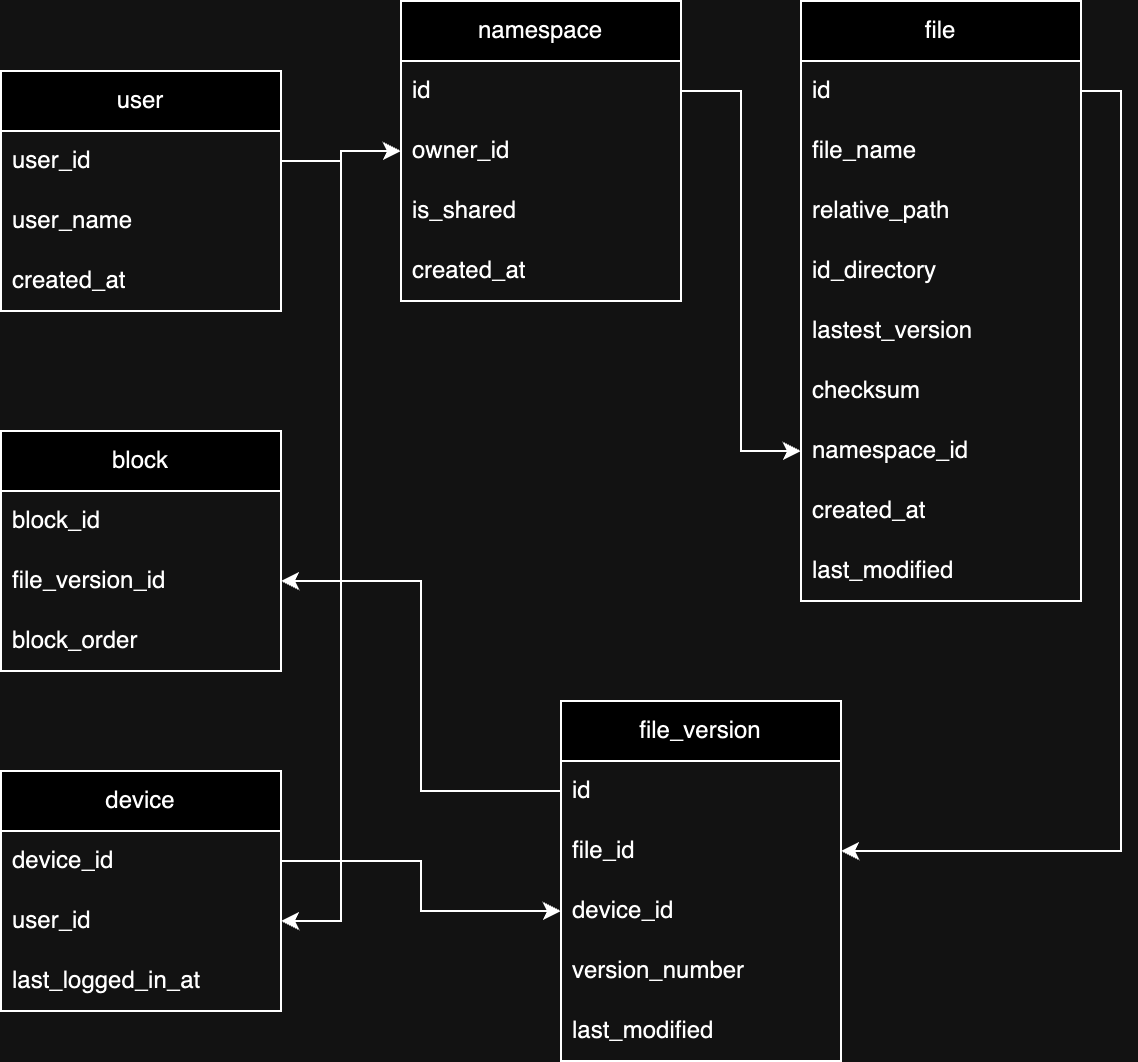

The diagram above was exported from draw.io. Its source (the exported page's mxGraphModel, read from the mxfile embedded in the PNG):
<mxGraphModel dx="1054" dy="867" grid="1" gridSize="10" guides="1" tooltips="1" connect="1" arrows="1" fold="1" page="1" pageScale="1" pageWidth="850" pageHeight="1100" math="0" shadow="0">
  <root>
    <mxCell id="0" />
    <mxCell id="1" parent="0" />
    <mxCell id="ncp61jC4rPmQjOKsDl8J-1" value="namespace" style="swimlane;fontStyle=0;childLayout=stackLayout;horizontal=1;startSize=30;horizontalStack=0;resizeParent=1;resizeParentMax=0;resizeLast=0;collapsible=1;marginBottom=0;whiteSpace=wrap;html=1;" vertex="1" parent="1">
      <mxGeometry x="260" y="280" width="140" height="150" as="geometry">
        <mxRectangle x="350" y="390" width="60" height="30" as="alternateBounds" />
      </mxGeometry>
    </mxCell>
    <mxCell id="ncp61jC4rPmQjOKsDl8J-2" value="id" style="text;strokeColor=none;fillColor=none;align=left;verticalAlign=middle;spacingLeft=4;spacingRight=4;overflow=hidden;points=[[0,0.5],[1,0.5]];portConstraint=eastwest;rotatable=0;whiteSpace=wrap;html=1;" vertex="1" parent="ncp61jC4rPmQjOKsDl8J-1">
      <mxGeometry y="30" width="140" height="30" as="geometry" />
    </mxCell>
    <mxCell id="ncp61jC4rPmQjOKsDl8J-3" value="owner_id" style="text;strokeColor=none;fillColor=none;align=left;verticalAlign=middle;spacingLeft=4;spacingRight=4;overflow=hidden;points=[[0,0.5],[1,0.5]];portConstraint=eastwest;rotatable=0;whiteSpace=wrap;html=1;" vertex="1" parent="ncp61jC4rPmQjOKsDl8J-1">
      <mxGeometry y="60" width="140" height="30" as="geometry" />
    </mxCell>
    <mxCell id="ncp61jC4rPmQjOKsDl8J-4" value="is_shared" style="text;strokeColor=none;fillColor=none;align=left;verticalAlign=middle;spacingLeft=4;spacingRight=4;overflow=hidden;points=[[0,0.5],[1,0.5]];portConstraint=eastwest;rotatable=0;whiteSpace=wrap;html=1;" vertex="1" parent="ncp61jC4rPmQjOKsDl8J-1">
      <mxGeometry y="90" width="140" height="30" as="geometry" />
    </mxCell>
    <mxCell id="ncp61jC4rPmQjOKsDl8J-11" value="created_at" style="text;strokeColor=none;fillColor=none;align=left;verticalAlign=middle;spacingLeft=4;spacingRight=4;overflow=hidden;points=[[0,0.5],[1,0.5]];portConstraint=eastwest;rotatable=0;whiteSpace=wrap;html=1;" vertex="1" parent="ncp61jC4rPmQjOKsDl8J-1">
      <mxGeometry y="120" width="140" height="30" as="geometry" />
    </mxCell>
    <mxCell id="ncp61jC4rPmQjOKsDl8J-12" style="edgeStyle=orthogonalEdgeStyle;rounded=0;orthogonalLoop=1;jettySize=auto;html=1;exitX=1;exitY=0.5;exitDx=0;exitDy=0;entryX=0.929;entryY=0.5;entryDx=0;entryDy=0;entryPerimeter=0;" edge="1" parent="ncp61jC4rPmQjOKsDl8J-1" source="ncp61jC4rPmQjOKsDl8J-10" target="ncp61jC4rPmQjOKsDl8J-10">
      <mxGeometry relative="1" as="geometry" />
    </mxCell>
    <mxCell id="ncp61jC4rPmQjOKsDl8J-13" value="user" style="swimlane;fontStyle=0;childLayout=stackLayout;horizontal=1;startSize=30;horizontalStack=0;resizeParent=1;resizeParentMax=0;resizeLast=0;collapsible=1;marginBottom=0;whiteSpace=wrap;html=1;" vertex="1" parent="1">
      <mxGeometry x="60" y="315" width="140" height="120" as="geometry">
        <mxRectangle x="350" y="390" width="60" height="30" as="alternateBounds" />
      </mxGeometry>
    </mxCell>
    <mxCell id="ncp61jC4rPmQjOKsDl8J-14" value="user_id" style="text;strokeColor=none;fillColor=none;align=left;verticalAlign=middle;spacingLeft=4;spacingRight=4;overflow=hidden;points=[[0,0.5],[1,0.5]];portConstraint=eastwest;rotatable=0;whiteSpace=wrap;html=1;" vertex="1" parent="ncp61jC4rPmQjOKsDl8J-13">
      <mxGeometry y="30" width="140" height="30" as="geometry" />
    </mxCell>
    <mxCell id="ncp61jC4rPmQjOKsDl8J-15" value="user_name" style="text;strokeColor=none;fillColor=none;align=left;verticalAlign=middle;spacingLeft=4;spacingRight=4;overflow=hidden;points=[[0,0.5],[1,0.5]];portConstraint=eastwest;rotatable=0;whiteSpace=wrap;html=1;" vertex="1" parent="ncp61jC4rPmQjOKsDl8J-13">
      <mxGeometry y="60" width="140" height="30" as="geometry" />
    </mxCell>
    <mxCell id="ncp61jC4rPmQjOKsDl8J-16" value="created_at" style="text;strokeColor=none;fillColor=none;align=left;verticalAlign=middle;spacingLeft=4;spacingRight=4;overflow=hidden;points=[[0,0.5],[1,0.5]];portConstraint=eastwest;rotatable=0;whiteSpace=wrap;html=1;" vertex="1" parent="ncp61jC4rPmQjOKsDl8J-13">
      <mxGeometry y="90" width="140" height="30" as="geometry" />
    </mxCell>
    <mxCell id="ncp61jC4rPmQjOKsDl8J-18" style="edgeStyle=orthogonalEdgeStyle;rounded=0;orthogonalLoop=1;jettySize=auto;html=1;exitX=1;exitY=0.5;exitDx=0;exitDy=0;entryX=0.929;entryY=0.5;entryDx=0;entryDy=0;entryPerimeter=0;" edge="1" parent="ncp61jC4rPmQjOKsDl8J-13">
      <mxGeometry relative="1" as="geometry" />
    </mxCell>
    <mxCell id="ncp61jC4rPmQjOKsDl8J-19" value="block" style="swimlane;fontStyle=0;childLayout=stackLayout;horizontal=1;startSize=30;horizontalStack=0;resizeParent=1;resizeParentMax=0;resizeLast=0;collapsible=1;marginBottom=0;whiteSpace=wrap;html=1;" vertex="1" parent="1">
      <mxGeometry x="60" y="495" width="140" height="120" as="geometry">
        <mxRectangle x="350" y="390" width="60" height="30" as="alternateBounds" />
      </mxGeometry>
    </mxCell>
    <mxCell id="ncp61jC4rPmQjOKsDl8J-20" value="block_id" style="text;strokeColor=none;fillColor=none;align=left;verticalAlign=middle;spacingLeft=4;spacingRight=4;overflow=hidden;points=[[0,0.5],[1,0.5]];portConstraint=eastwest;rotatable=0;whiteSpace=wrap;html=1;" vertex="1" parent="ncp61jC4rPmQjOKsDl8J-19">
      <mxGeometry y="30" width="140" height="30" as="geometry" />
    </mxCell>
    <mxCell id="ncp61jC4rPmQjOKsDl8J-21" value="file_version_id" style="text;strokeColor=none;fillColor=none;align=left;verticalAlign=middle;spacingLeft=4;spacingRight=4;overflow=hidden;points=[[0,0.5],[1,0.5]];portConstraint=eastwest;rotatable=0;whiteSpace=wrap;html=1;" vertex="1" parent="ncp61jC4rPmQjOKsDl8J-19">
      <mxGeometry y="60" width="140" height="30" as="geometry" />
    </mxCell>
    <mxCell id="ncp61jC4rPmQjOKsDl8J-22" value="block_order" style="text;strokeColor=none;fillColor=none;align=left;verticalAlign=middle;spacingLeft=4;spacingRight=4;overflow=hidden;points=[[0,0.5],[1,0.5]];portConstraint=eastwest;rotatable=0;whiteSpace=wrap;html=1;" vertex="1" parent="ncp61jC4rPmQjOKsDl8J-19">
      <mxGeometry y="90" width="140" height="30" as="geometry" />
    </mxCell>
    <mxCell id="ncp61jC4rPmQjOKsDl8J-23" style="edgeStyle=orthogonalEdgeStyle;rounded=0;orthogonalLoop=1;jettySize=auto;html=1;exitX=1;exitY=0.5;exitDx=0;exitDy=0;entryX=0.929;entryY=0.5;entryDx=0;entryDy=0;entryPerimeter=0;" edge="1" parent="ncp61jC4rPmQjOKsDl8J-19">
      <mxGeometry relative="1" as="geometry" />
    </mxCell>
    <mxCell id="ncp61jC4rPmQjOKsDl8J-24" value="device" style="swimlane;fontStyle=0;childLayout=stackLayout;horizontal=1;startSize=30;horizontalStack=0;resizeParent=1;resizeParentMax=0;resizeLast=0;collapsible=1;marginBottom=0;whiteSpace=wrap;html=1;" vertex="1" parent="1">
      <mxGeometry x="60" y="665" width="140" height="120" as="geometry">
        <mxRectangle x="350" y="390" width="60" height="30" as="alternateBounds" />
      </mxGeometry>
    </mxCell>
    <mxCell id="ncp61jC4rPmQjOKsDl8J-25" value="device_id" style="text;strokeColor=none;fillColor=none;align=left;verticalAlign=middle;spacingLeft=4;spacingRight=4;overflow=hidden;points=[[0,0.5],[1,0.5]];portConstraint=eastwest;rotatable=0;whiteSpace=wrap;html=1;" vertex="1" parent="ncp61jC4rPmQjOKsDl8J-24">
      <mxGeometry y="30" width="140" height="30" as="geometry" />
    </mxCell>
    <mxCell id="ncp61jC4rPmQjOKsDl8J-26" value="user_id" style="text;strokeColor=none;fillColor=none;align=left;verticalAlign=middle;spacingLeft=4;spacingRight=4;overflow=hidden;points=[[0,0.5],[1,0.5]];portConstraint=eastwest;rotatable=0;whiteSpace=wrap;html=1;" vertex="1" parent="ncp61jC4rPmQjOKsDl8J-24">
      <mxGeometry y="60" width="140" height="30" as="geometry" />
    </mxCell>
    <mxCell id="ncp61jC4rPmQjOKsDl8J-27" value="last_logged_in_at" style="text;strokeColor=none;fillColor=none;align=left;verticalAlign=middle;spacingLeft=4;spacingRight=4;overflow=hidden;points=[[0,0.5],[1,0.5]];portConstraint=eastwest;rotatable=0;whiteSpace=wrap;html=1;" vertex="1" parent="ncp61jC4rPmQjOKsDl8J-24">
      <mxGeometry y="90" width="140" height="30" as="geometry" />
    </mxCell>
    <mxCell id="ncp61jC4rPmQjOKsDl8J-28" style="edgeStyle=orthogonalEdgeStyle;rounded=0;orthogonalLoop=1;jettySize=auto;html=1;exitX=1;exitY=0.5;exitDx=0;exitDy=0;entryX=0.929;entryY=0.5;entryDx=0;entryDy=0;entryPerimeter=0;" edge="1" parent="ncp61jC4rPmQjOKsDl8J-24">
      <mxGeometry relative="1" as="geometry" />
    </mxCell>
    <mxCell id="ncp61jC4rPmQjOKsDl8J-29" value="file_version" style="swimlane;fontStyle=0;childLayout=stackLayout;horizontal=1;startSize=30;horizontalStack=0;resizeParent=1;resizeParentMax=0;resizeLast=0;collapsible=1;marginBottom=0;whiteSpace=wrap;html=1;" vertex="1" parent="1">
      <mxGeometry x="340" y="630" width="140" height="180" as="geometry">
        <mxRectangle x="350" y="390" width="60" height="30" as="alternateBounds" />
      </mxGeometry>
    </mxCell>
    <mxCell id="ncp61jC4rPmQjOKsDl8J-30" value="id" style="text;strokeColor=none;fillColor=none;align=left;verticalAlign=middle;spacingLeft=4;spacingRight=4;overflow=hidden;points=[[0,0.5],[1,0.5]];portConstraint=eastwest;rotatable=0;whiteSpace=wrap;html=1;" vertex="1" parent="ncp61jC4rPmQjOKsDl8J-29">
      <mxGeometry y="30" width="140" height="30" as="geometry" />
    </mxCell>
    <mxCell id="ncp61jC4rPmQjOKsDl8J-31" value="file_id" style="text;strokeColor=none;fillColor=none;align=left;verticalAlign=middle;spacingLeft=4;spacingRight=4;overflow=hidden;points=[[0,0.5],[1,0.5]];portConstraint=eastwest;rotatable=0;whiteSpace=wrap;html=1;" vertex="1" parent="ncp61jC4rPmQjOKsDl8J-29">
      <mxGeometry y="60" width="140" height="30" as="geometry" />
    </mxCell>
    <mxCell id="ncp61jC4rPmQjOKsDl8J-32" value="device_id" style="text;strokeColor=none;fillColor=none;align=left;verticalAlign=middle;spacingLeft=4;spacingRight=4;overflow=hidden;points=[[0,0.5],[1,0.5]];portConstraint=eastwest;rotatable=0;whiteSpace=wrap;html=1;" vertex="1" parent="ncp61jC4rPmQjOKsDl8J-29">
      <mxGeometry y="90" width="140" height="30" as="geometry" />
    </mxCell>
    <mxCell id="ncp61jC4rPmQjOKsDl8J-33" value="version_number" style="text;strokeColor=none;fillColor=none;align=left;verticalAlign=middle;spacingLeft=4;spacingRight=4;overflow=hidden;points=[[0,0.5],[1,0.5]];portConstraint=eastwest;rotatable=0;whiteSpace=wrap;html=1;" vertex="1" parent="ncp61jC4rPmQjOKsDl8J-29">
      <mxGeometry y="120" width="140" height="30" as="geometry" />
    </mxCell>
    <mxCell id="ncp61jC4rPmQjOKsDl8J-35" value="last_modified" style="text;strokeColor=none;fillColor=none;align=left;verticalAlign=middle;spacingLeft=4;spacingRight=4;overflow=hidden;points=[[0,0.5],[1,0.5]];portConstraint=eastwest;rotatable=0;whiteSpace=wrap;html=1;" vertex="1" parent="ncp61jC4rPmQjOKsDl8J-29">
      <mxGeometry y="150" width="140" height="30" as="geometry" />
    </mxCell>
    <mxCell id="ncp61jC4rPmQjOKsDl8J-34" style="edgeStyle=orthogonalEdgeStyle;rounded=0;orthogonalLoop=1;jettySize=auto;html=1;exitX=1;exitY=0.5;exitDx=0;exitDy=0;entryX=0.929;entryY=0.5;entryDx=0;entryDy=0;entryPerimeter=0;" edge="1" parent="ncp61jC4rPmQjOKsDl8J-29">
      <mxGeometry relative="1" as="geometry" />
    </mxCell>
    <mxCell id="ncp61jC4rPmQjOKsDl8J-36" value="file" style="swimlane;fontStyle=0;childLayout=stackLayout;horizontal=1;startSize=30;horizontalStack=0;resizeParent=1;resizeParentMax=0;resizeLast=0;collapsible=1;marginBottom=0;whiteSpace=wrap;html=1;" vertex="1" parent="1">
      <mxGeometry x="460" y="280" width="140" height="300" as="geometry">
        <mxRectangle x="350" y="390" width="60" height="30" as="alternateBounds" />
      </mxGeometry>
    </mxCell>
    <mxCell id="ncp61jC4rPmQjOKsDl8J-37" value="id" style="text;strokeColor=none;fillColor=none;align=left;verticalAlign=middle;spacingLeft=4;spacingRight=4;overflow=hidden;points=[[0,0.5],[1,0.5]];portConstraint=eastwest;rotatable=0;whiteSpace=wrap;html=1;" vertex="1" parent="ncp61jC4rPmQjOKsDl8J-36">
      <mxGeometry y="30" width="140" height="30" as="geometry" />
    </mxCell>
    <mxCell id="ncp61jC4rPmQjOKsDl8J-38" value="file_name" style="text;strokeColor=none;fillColor=none;align=left;verticalAlign=middle;spacingLeft=4;spacingRight=4;overflow=hidden;points=[[0,0.5],[1,0.5]];portConstraint=eastwest;rotatable=0;whiteSpace=wrap;html=1;" vertex="1" parent="ncp61jC4rPmQjOKsDl8J-36">
      <mxGeometry y="60" width="140" height="30" as="geometry" />
    </mxCell>
    <mxCell id="ncp61jC4rPmQjOKsDl8J-39" value="relative_path" style="text;strokeColor=none;fillColor=none;align=left;verticalAlign=middle;spacingLeft=4;spacingRight=4;overflow=hidden;points=[[0,0.5],[1,0.5]];portConstraint=eastwest;rotatable=0;whiteSpace=wrap;html=1;" vertex="1" parent="ncp61jC4rPmQjOKsDl8J-36">
      <mxGeometry y="90" width="140" height="30" as="geometry" />
    </mxCell>
    <mxCell id="ncp61jC4rPmQjOKsDl8J-43" value="id_directory" style="text;strokeColor=none;fillColor=none;align=left;verticalAlign=middle;spacingLeft=4;spacingRight=4;overflow=hidden;points=[[0,0.5],[1,0.5]];portConstraint=eastwest;rotatable=0;whiteSpace=wrap;html=1;" vertex="1" parent="ncp61jC4rPmQjOKsDl8J-36">
      <mxGeometry y="120" width="140" height="30" as="geometry" />
    </mxCell>
    <mxCell id="ncp61jC4rPmQjOKsDl8J-44" value="lastest_version" style="text;strokeColor=none;fillColor=none;align=left;verticalAlign=middle;spacingLeft=4;spacingRight=4;overflow=hidden;points=[[0,0.5],[1,0.5]];portConstraint=eastwest;rotatable=0;whiteSpace=wrap;html=1;" vertex="1" parent="ncp61jC4rPmQjOKsDl8J-36">
      <mxGeometry y="150" width="140" height="30" as="geometry" />
    </mxCell>
    <mxCell id="ncp61jC4rPmQjOKsDl8J-40" value="checksum" style="text;strokeColor=none;fillColor=none;align=left;verticalAlign=middle;spacingLeft=4;spacingRight=4;overflow=hidden;points=[[0,0.5],[1,0.5]];portConstraint=eastwest;rotatable=0;whiteSpace=wrap;html=1;" vertex="1" parent="ncp61jC4rPmQjOKsDl8J-36">
      <mxGeometry y="180" width="140" height="30" as="geometry" />
    </mxCell>
    <mxCell id="ncp61jC4rPmQjOKsDl8J-46" value="namespace_id" style="text;strokeColor=none;fillColor=none;align=left;verticalAlign=middle;spacingLeft=4;spacingRight=4;overflow=hidden;points=[[0,0.5],[1,0.5]];portConstraint=eastwest;rotatable=0;whiteSpace=wrap;html=1;" vertex="1" parent="ncp61jC4rPmQjOKsDl8J-36">
      <mxGeometry y="210" width="140" height="30" as="geometry" />
    </mxCell>
    <mxCell id="ncp61jC4rPmQjOKsDl8J-47" value="created_at" style="text;strokeColor=none;fillColor=none;align=left;verticalAlign=middle;spacingLeft=4;spacingRight=4;overflow=hidden;points=[[0,0.5],[1,0.5]];portConstraint=eastwest;rotatable=0;whiteSpace=wrap;html=1;" vertex="1" parent="ncp61jC4rPmQjOKsDl8J-36">
      <mxGeometry y="240" width="140" height="30" as="geometry" />
    </mxCell>
    <mxCell id="ncp61jC4rPmQjOKsDl8J-41" value="last_modified" style="text;strokeColor=none;fillColor=none;align=left;verticalAlign=middle;spacingLeft=4;spacingRight=4;overflow=hidden;points=[[0,0.5],[1,0.5]];portConstraint=eastwest;rotatable=0;whiteSpace=wrap;html=1;" vertex="1" parent="ncp61jC4rPmQjOKsDl8J-36">
      <mxGeometry y="270" width="140" height="30" as="geometry" />
    </mxCell>
    <mxCell id="ncp61jC4rPmQjOKsDl8J-42" style="edgeStyle=orthogonalEdgeStyle;rounded=0;orthogonalLoop=1;jettySize=auto;html=1;exitX=1;exitY=0.5;exitDx=0;exitDy=0;entryX=0.929;entryY=0.5;entryDx=0;entryDy=0;entryPerimeter=0;" edge="1" parent="ncp61jC4rPmQjOKsDl8J-36">
      <mxGeometry relative="1" as="geometry" />
    </mxCell>
    <mxCell id="ncp61jC4rPmQjOKsDl8J-48" style="edgeStyle=orthogonalEdgeStyle;rounded=0;orthogonalLoop=1;jettySize=auto;html=1;entryX=0;entryY=0.5;entryDx=0;entryDy=0;" edge="1" parent="1" source="ncp61jC4rPmQjOKsDl8J-2" target="ncp61jC4rPmQjOKsDl8J-46">
      <mxGeometry relative="1" as="geometry" />
    </mxCell>
    <mxCell id="ncp61jC4rPmQjOKsDl8J-50" style="edgeStyle=orthogonalEdgeStyle;rounded=0;orthogonalLoop=1;jettySize=auto;html=1;entryX=0;entryY=0.5;entryDx=0;entryDy=0;" edge="1" parent="1" source="ncp61jC4rPmQjOKsDl8J-25" target="ncp61jC4rPmQjOKsDl8J-32">
      <mxGeometry relative="1" as="geometry" />
    </mxCell>
    <mxCell id="ncp61jC4rPmQjOKsDl8J-52" style="edgeStyle=orthogonalEdgeStyle;rounded=0;orthogonalLoop=1;jettySize=auto;html=1;entryX=1;entryY=0.5;entryDx=0;entryDy=0;" edge="1" parent="1" source="ncp61jC4rPmQjOKsDl8J-37" target="ncp61jC4rPmQjOKsDl8J-31">
      <mxGeometry relative="1" as="geometry">
        <Array as="points">
          <mxPoint x="620" y="325" />
          <mxPoint x="620" y="705" />
        </Array>
      </mxGeometry>
    </mxCell>
    <mxCell id="ncp61jC4rPmQjOKsDl8J-53" style="edgeStyle=orthogonalEdgeStyle;rounded=0;orthogonalLoop=1;jettySize=auto;html=1;entryX=1;entryY=0.5;entryDx=0;entryDy=0;" edge="1" parent="1" source="ncp61jC4rPmQjOKsDl8J-14" target="ncp61jC4rPmQjOKsDl8J-26">
      <mxGeometry relative="1" as="geometry">
        <Array as="points">
          <mxPoint x="230" y="360" />
          <mxPoint x="230" y="740" />
        </Array>
      </mxGeometry>
    </mxCell>
    <mxCell id="ncp61jC4rPmQjOKsDl8J-54" style="edgeStyle=orthogonalEdgeStyle;rounded=0;orthogonalLoop=1;jettySize=auto;html=1;entryX=1;entryY=0.5;entryDx=0;entryDy=0;" edge="1" parent="1" source="ncp61jC4rPmQjOKsDl8J-30" target="ncp61jC4rPmQjOKsDl8J-21">
      <mxGeometry relative="1" as="geometry" />
    </mxCell>
    <mxCell id="ncp61jC4rPmQjOKsDl8J-55" style="edgeStyle=orthogonalEdgeStyle;rounded=0;orthogonalLoop=1;jettySize=auto;html=1;entryX=0;entryY=0.5;entryDx=0;entryDy=0;" edge="1" parent="1" source="ncp61jC4rPmQjOKsDl8J-14" target="ncp61jC4rPmQjOKsDl8J-3">
      <mxGeometry relative="1" as="geometry" />
    </mxCell>
  </root>
</mxGraphModel>